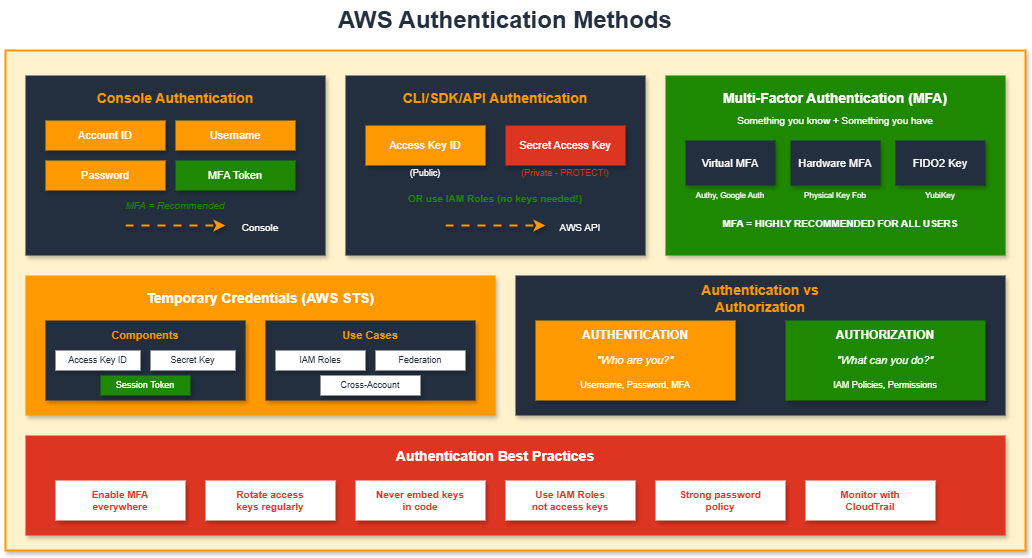

The diagram above was exported from draw.io. Its source (the exported page's mxGraphModel, read from the mxfile embedded in the PNG):
<mxGraphModel dx="1426" dy="635" grid="1" gridSize="10" guides="1" tooltips="1" connect="1" arrows="1" fold="1" page="1" pageScale="1" pageWidth="1169" pageHeight="827" math="0" shadow="0">
  <root>
    <mxCell id="0" />
    <mxCell id="1" parent="0" />
    <mxCell id="title" value="AWS Authentication Methods" style="text;html=1;strokeColor=none;fillColor=none;align=center;verticalAlign=middle;whiteSpace=wrap;rounded=0;fontSize=24;fontStyle=1;fontColor=#232F3E;" parent="1" vertex="1">
      <mxGeometry x="360" y="15" width="380" height="40" as="geometry" />
    </mxCell>
    <mxCell id="main-container" value="" style="whiteSpace=wrap;html=1;fillColor=#FFF2CC;strokeColor=#FF9900;strokeWidth=2;rounded=0;shadow=1;" parent="1" vertex="1">
      <mxGeometry x="50" y="65" width="1020" height="500" as="geometry" />
    </mxCell>
    <mxCell id="console-box" value="" style="whiteSpace=wrap;html=1;fillColor=#232F3E;strokeColor=none;rounded=0;shadow=1;" parent="1" vertex="1">
      <mxGeometry x="70" y="90" width="300" height="180" as="geometry" />
    </mxCell>
    <mxCell id="console-title" value="Console Authentication" style="text;html=1;strokeColor=none;fillColor=none;align=center;verticalAlign=middle;whiteSpace=wrap;rounded=0;fontSize=14;fontStyle=1;fontColor=#FF9900;" parent="1" vertex="1">
      <mxGeometry x="130" y="100" width="180" height="25" as="geometry" />
    </mxCell>
    <mxCell id="console-1" value="Account ID" style="rounded=0;whiteSpace=wrap;html=1;fillColor=#FF9900;strokeColor=none;fontColor=#FFFFFF;fontSize=11;shadow=1;" parent="1" vertex="1">
      <mxGeometry x="90" y="135" width="120" height="30" as="geometry" />
    </mxCell>
    <mxCell id="console-2" value="Username" style="rounded=0;whiteSpace=wrap;html=1;fillColor=#FF9900;strokeColor=none;fontColor=#FFFFFF;fontSize=11;shadow=1;" parent="1" vertex="1">
      <mxGeometry x="220" y="135" width="120" height="30" as="geometry" />
    </mxCell>
    <mxCell id="console-3" value="Password" style="rounded=0;whiteSpace=wrap;html=1;fillColor=#FF9900;strokeColor=none;fontColor=#FFFFFF;fontSize=11;shadow=1;" parent="1" vertex="1">
      <mxGeometry x="90" y="175" width="120" height="30" as="geometry" />
    </mxCell>
    <mxCell id="console-4" value="MFA Token" style="rounded=0;whiteSpace=wrap;html=1;fillColor=#1E8900;strokeColor=none;fontColor=#FFFFFF;fontSize=11;shadow=1;" parent="1" vertex="1">
      <mxGeometry x="220" y="175" width="120" height="30" as="geometry" />
    </mxCell>
    <mxCell id="console-note" value="MFA = Recommended" style="text;html=1;strokeColor=none;fillColor=none;align=center;verticalAlign=middle;whiteSpace=wrap;rounded=0;fontSize=10;fontColor=#1E8900;fontStyle=2;" parent="1" vertex="1">
      <mxGeometry x="160" y="210" width="120" height="20" as="geometry" />
    </mxCell>
    <mxCell id="console-arrow" value="" style="endArrow=classic;html=1;strokeWidth=2;strokeColor=#FF9900;flowAnimation=1;shadow=1;" parent="1" edge="1">
      <mxGeometry width="50" height="50" relative="1" as="geometry">
        <mxPoint x="170" y="240" as="sourcePoint" />
        <mxPoint x="270" y="240" as="targetPoint" />
      </mxGeometry>
    </mxCell>
    <mxCell id="console-target" value="Console" style="text;html=1;strokeColor=none;fillColor=none;align=center;verticalAlign=middle;whiteSpace=wrap;rounded=0;fontSize=10;fontColor=#FFFFFF;" parent="1" vertex="1">
      <mxGeometry x="270" y="232" width="70" height="20" as="geometry" />
    </mxCell>
    <mxCell id="cli-box" value="" style="whiteSpace=wrap;html=1;fillColor=#232F3E;strokeColor=none;rounded=0;shadow=1;" parent="1" vertex="1">
      <mxGeometry x="390" y="90" width="300" height="180" as="geometry" />
    </mxCell>
    <mxCell id="cli-title" value="CLI/SDK/API Authentication" style="text;html=1;strokeColor=none;fillColor=none;align=center;verticalAlign=middle;whiteSpace=wrap;rounded=0;fontSize=14;fontStyle=1;fontColor=#FF9900;" parent="1" vertex="1">
      <mxGeometry x="440" y="100" width="200" height="25" as="geometry" />
    </mxCell>
    <mxCell id="cli-1" value="Access Key ID" style="rounded=0;whiteSpace=wrap;html=1;fillColor=#FF9900;strokeColor=none;fontColor=#FFFFFF;fontSize=11;shadow=1;" parent="1" vertex="1">
      <mxGeometry x="410" y="140" width="120" height="40" as="geometry" />
    </mxCell>
    <mxCell id="cli-1-note" value="(Public)" style="text;html=1;strokeColor=none;fillColor=none;align=center;verticalAlign=middle;whiteSpace=wrap;rounded=0;fontSize=9;fontColor=#FFFFFF;" parent="1" vertex="1">
      <mxGeometry x="430" y="180" width="80" height="15" as="geometry" />
    </mxCell>
    <mxCell id="cli-2" value="Secret Access Key" style="rounded=0;whiteSpace=wrap;html=1;fillColor=#DD3522;strokeColor=none;fontColor=#FFFFFF;fontSize=11;shadow=1;" parent="1" vertex="1">
      <mxGeometry x="550" y="140" width="120" height="40" as="geometry" />
    </mxCell>
    <mxCell id="cli-2-note" value="(Private - PROTECT!)" style="text;html=1;strokeColor=none;fillColor=none;align=center;verticalAlign=middle;whiteSpace=wrap;rounded=0;fontSize=9;fontColor=#DD3522;" parent="1" vertex="1">
      <mxGeometry x="550" y="180" width="120" height="15" as="geometry" />
    </mxCell>
    <mxCell id="cli-or" value="OR use IAM Roles (no keys needed!)" style="text;html=1;strokeColor=none;fillColor=none;align=center;verticalAlign=middle;whiteSpace=wrap;rounded=0;fontSize=10;fontColor=#1E8900;fontStyle=1;" parent="1" vertex="1">
      <mxGeometry x="430" y="200" width="220" height="25" as="geometry" />
    </mxCell>
    <mxCell id="cli-arrow" value="" style="endArrow=classic;html=1;strokeWidth=2;strokeColor=#FF9900;flowAnimation=1;shadow=1;" parent="1" edge="1">
      <mxGeometry width="50" height="50" relative="1" as="geometry">
        <mxPoint x="490" y="240" as="sourcePoint" />
        <mxPoint x="590" y="240" as="targetPoint" />
      </mxGeometry>
    </mxCell>
    <mxCell id="cli-target" value="AWS API" style="text;html=1;strokeColor=none;fillColor=none;align=center;verticalAlign=middle;whiteSpace=wrap;rounded=0;fontSize=10;fontColor=#FFFFFF;" parent="1" vertex="1">
      <mxGeometry x="590" y="232" width="70" height="20" as="geometry" />
    </mxCell>
    <mxCell id="mfa-box" value="" style="whiteSpace=wrap;html=1;fillColor=#1E8900;strokeColor=none;rounded=0;shadow=1;" parent="1" vertex="1">
      <mxGeometry x="710" y="90" width="340" height="180" as="geometry" />
    </mxCell>
    <mxCell id="mfa-title" value="Multi-Factor Authentication (MFA)" style="text;html=1;strokeColor=none;fillColor=none;align=center;verticalAlign=middle;whiteSpace=wrap;rounded=0;fontSize=14;fontStyle=1;fontColor=#FFFFFF;" parent="1" vertex="1">
      <mxGeometry x="760" y="100" width="240" height="25" as="geometry" />
    </mxCell>
    <mxCell id="mfa-desc" value="Something you know + Something you have" style="text;html=1;strokeColor=none;fillColor=none;align=center;verticalAlign=middle;whiteSpace=wrap;rounded=0;fontSize=10;fontColor=#FFFFFF;" parent="1" vertex="1">
      <mxGeometry x="760" y="125" width="240" height="20" as="geometry" />
    </mxCell>
    <mxCell id="mfa-1" value="Virtual MFA" style="rounded=0;whiteSpace=wrap;html=1;fillColor=#232F3E;strokeColor=none;fontColor=#FFFFFF;fontSize=11;shadow=1;" parent="1" vertex="1">
      <mxGeometry x="730" y="155" width="90" height="45" as="geometry" />
    </mxCell>
    <mxCell id="mfa-1-desc" value="Authy, Google Auth" style="text;html=1;strokeColor=none;fillColor=none;align=center;verticalAlign=middle;whiteSpace=wrap;rounded=0;fontSize=8;fontColor=#FFFFFF;" parent="1" vertex="1">
      <mxGeometry x="730" y="200" width="90" height="20" as="geometry" />
    </mxCell>
    <mxCell id="mfa-2" value="Hardware MFA" style="rounded=0;whiteSpace=wrap;html=1;fillColor=#232F3E;strokeColor=none;fontColor=#FFFFFF;fontSize=11;shadow=1;" parent="1" vertex="1">
      <mxGeometry x="835" y="155" width="90" height="45" as="geometry" />
    </mxCell>
    <mxCell id="mfa-2-desc" value="Physical Key Fob" style="text;html=1;strokeColor=none;fillColor=none;align=center;verticalAlign=middle;whiteSpace=wrap;rounded=0;fontSize=8;fontColor=#FFFFFF;" parent="1" vertex="1">
      <mxGeometry x="835" y="200" width="90" height="20" as="geometry" />
    </mxCell>
    <mxCell id="mfa-3" value="FIDO2 Key" style="rounded=0;whiteSpace=wrap;html=1;fillColor=#232F3E;strokeColor=none;fontColor=#FFFFFF;fontSize=11;shadow=1;" parent="1" vertex="1">
      <mxGeometry x="940" y="155" width="90" height="45" as="geometry" />
    </mxCell>
    <mxCell id="mfa-3-desc" value="YubiKey" style="text;html=1;strokeColor=none;fillColor=none;align=center;verticalAlign=middle;whiteSpace=wrap;rounded=0;fontSize=8;fontColor=#FFFFFF;" parent="1" vertex="1">
      <mxGeometry x="940" y="200" width="90" height="20" as="geometry" />
    </mxCell>
    <mxCell id="mfa-benefit" value="MFA = HIGHLY RECOMMENDED FOR ALL USERS" style="text;html=1;strokeColor=none;fillColor=none;align=center;verticalAlign=middle;whiteSpace=wrap;rounded=0;fontSize=10;fontColor=#FFFFFF;fontStyle=1;" parent="1" vertex="1">
      <mxGeometry x="760" y="225" width="250" height="25" as="geometry" />
    </mxCell>
    <mxCell id="sts-box" value="" style="whiteSpace=wrap;html=1;fillColor=#FF9900;strokeColor=none;rounded=0;shadow=1;" parent="1" vertex="1">
      <mxGeometry x="70" y="290" width="470" height="140" as="geometry" />
    </mxCell>
    <mxCell id="sts-title" value="Temporary Credentials (AWS STS)" style="text;html=1;strokeColor=none;fillColor=none;align=center;verticalAlign=middle;whiteSpace=wrap;rounded=0;fontSize=14;fontStyle=1;fontColor=#FFFFFF;" parent="1" vertex="1">
      <mxGeometry x="190" y="300" width="230" height="25" as="geometry" />
    </mxCell>
    <mxCell id="sts-comp" value="" style="whiteSpace=wrap;html=1;fillColor=#232F3E;strokeColor=none;rounded=0;shadow=1;" parent="1" vertex="1">
      <mxGeometry x="90" y="335" width="200" height="80" as="geometry" />
    </mxCell>
    <mxCell id="sts-comp-title" value="Components" style="text;html=1;strokeColor=none;fillColor=none;align=center;verticalAlign=middle;whiteSpace=wrap;rounded=0;fontSize=11;fontStyle=1;fontColor=#FF9900;" parent="1" vertex="1">
      <mxGeometry x="140" y="340" width="100" height="20" as="geometry" />
    </mxCell>
    <mxCell id="sts-c1" value="Access Key ID" style="rounded=0;whiteSpace=wrap;html=1;fillColor=#FFFFFF;strokeColor=none;fontColor=#232F3E;fontSize=9;shadow=1;" parent="1" vertex="1">
      <mxGeometry x="100" y="365" width="85" height="20" as="geometry" />
    </mxCell>
    <mxCell id="sts-c2" value="Secret Key" style="rounded=0;whiteSpace=wrap;html=1;fillColor=#FFFFFF;strokeColor=none;fontColor=#232F3E;fontSize=9;shadow=1;" parent="1" vertex="1">
      <mxGeometry x="195" y="365" width="85" height="20" as="geometry" />
    </mxCell>
    <mxCell id="sts-c3" value="Session Token" style="rounded=0;whiteSpace=wrap;html=1;fillColor=#1E8900;strokeColor=none;fontColor=#FFFFFF;fontSize=9;shadow=1;" parent="1" vertex="1">
      <mxGeometry x="145" y="390" width="90" height="20" as="geometry" />
    </mxCell>
    <mxCell id="sts-uses" value="" style="whiteSpace=wrap;html=1;fillColor=#232F3E;strokeColor=none;rounded=0;shadow=1;" parent="1" vertex="1">
      <mxGeometry x="310" y="335" width="210" height="80" as="geometry" />
    </mxCell>
    <mxCell id="sts-uses-title" value="Use Cases" style="text;html=1;strokeColor=none;fillColor=none;align=center;verticalAlign=middle;whiteSpace=wrap;rounded=0;fontSize=11;fontStyle=1;fontColor=#FF9900;" parent="1" vertex="1">
      <mxGeometry x="370" y="340" width="90" height="20" as="geometry" />
    </mxCell>
    <mxCell id="sts-u1" value="IAM Roles" style="rounded=0;whiteSpace=wrap;html=1;fillColor=#FFFFFF;strokeColor=none;fontColor=#232F3E;fontSize=9;shadow=1;" parent="1" vertex="1">
      <mxGeometry x="320" y="365" width="90" height="20" as="geometry" />
    </mxCell>
    <mxCell id="sts-u2" value="Federation" style="rounded=0;whiteSpace=wrap;html=1;fillColor=#FFFFFF;strokeColor=none;fontColor=#232F3E;fontSize=9;shadow=1;" parent="1" vertex="1">
      <mxGeometry x="420" y="365" width="90" height="20" as="geometry" />
    </mxCell>
    <mxCell id="sts-u3" value="Cross-Account" style="rounded=0;whiteSpace=wrap;html=1;fillColor=#FFFFFF;strokeColor=none;fontColor=#232F3E;fontSize=9;shadow=1;" parent="1" vertex="1">
      <mxGeometry x="365" y="390" width="100" height="20" as="geometry" />
    </mxCell>
    <mxCell id="compare-box" value="" style="whiteSpace=wrap;html=1;fillColor=#232F3E;strokeColor=none;rounded=0;shadow=1;" parent="1" vertex="1">
      <mxGeometry x="560" y="290" width="490" height="140" as="geometry" />
    </mxCell>
    <mxCell id="compare-title" value="Authentication vs Authorization" style="text;html=1;strokeColor=none;fillColor=none;align=center;verticalAlign=middle;whiteSpace=wrap;rounded=0;fontSize=14;fontStyle=1;fontColor=#FF9900;" parent="1" vertex="1">
      <mxGeometry x="700" y="300" width="210" height="25" as="geometry" />
    </mxCell>
    <mxCell id="authn-box" value="" style="whiteSpace=wrap;html=1;fillColor=#FF9900;strokeColor=none;rounded=0;shadow=1;" parent="1" vertex="1">
      <mxGeometry x="580" y="335" width="200" height="80" as="geometry" />
    </mxCell>
    <mxCell id="authn-title" value="AUTHENTICATION" style="text;html=1;strokeColor=none;fillColor=none;align=center;verticalAlign=middle;whiteSpace=wrap;rounded=0;fontSize=12;fontStyle=1;fontColor=#FFFFFF;" parent="1" vertex="1">
      <mxGeometry x="610" y="340" width="140" height="20" as="geometry" />
    </mxCell>
    <mxCell id="authn-q" value="&quot;Who are you?&quot;" style="text;html=1;strokeColor=none;fillColor=none;align=center;verticalAlign=middle;whiteSpace=wrap;rounded=0;fontSize=11;fontColor=#FFFFFF;fontStyle=2;" parent="1" vertex="1">
      <mxGeometry x="610" y="365" width="140" height="20" as="geometry" />
    </mxCell>
    <mxCell id="authn-ex" value="Username, Password, MFA" style="text;html=1;strokeColor=none;fillColor=none;align=center;verticalAlign=middle;whiteSpace=wrap;rounded=0;fontSize=9;fontColor=#FFFFFF;" parent="1" vertex="1">
      <mxGeometry x="600" y="390" width="160" height="20" as="geometry" />
    </mxCell>
    <mxCell id="authz-box" value="" style="whiteSpace=wrap;html=1;fillColor=#1E8900;strokeColor=none;rounded=0;shadow=1;" parent="1" vertex="1">
      <mxGeometry x="830" y="335" width="200" height="80" as="geometry" />
    </mxCell>
    <mxCell id="authz-title" value="AUTHORIZATION" style="text;html=1;strokeColor=none;fillColor=none;align=center;verticalAlign=middle;whiteSpace=wrap;rounded=0;fontSize=12;fontStyle=1;fontColor=#FFFFFF;" parent="1" vertex="1">
      <mxGeometry x="860" y="340" width="140" height="20" as="geometry" />
    </mxCell>
    <mxCell id="authz-q" value="&quot;What can you do?&quot;" style="text;html=1;strokeColor=none;fillColor=none;align=center;verticalAlign=middle;whiteSpace=wrap;rounded=0;fontSize=11;fontColor=#FFFFFF;fontStyle=2;" parent="1" vertex="1">
      <mxGeometry x="860" y="365" width="140" height="20" as="geometry" />
    </mxCell>
    <mxCell id="authz-ex" value="IAM Policies, Permissions" style="text;html=1;strokeColor=none;fillColor=none;align=center;verticalAlign=middle;whiteSpace=wrap;rounded=0;fontSize=9;fontColor=#FFFFFF;" parent="1" vertex="1">
      <mxGeometry x="860" y="390" width="140" height="20" as="geometry" />
    </mxCell>
    <mxCell id="bp-box" value="" style="whiteSpace=wrap;html=1;fillColor=#DD3522;strokeColor=none;rounded=0;shadow=1;" parent="1" vertex="1">
      <mxGeometry x="70" y="450" width="980" height="100" as="geometry" />
    </mxCell>
    <mxCell id="bp-title" value="Authentication Best Practices" style="text;html=1;strokeColor=none;fillColor=none;align=center;verticalAlign=middle;whiteSpace=wrap;rounded=0;fontSize=14;fontStyle=1;fontColor=#FFFFFF;" parent="1" vertex="1">
      <mxGeometry x="420" y="458" width="240" height="25" as="geometry" />
    </mxCell>
    <mxCell id="bp-1" value="Enable MFA&#10;everywhere" style="rounded=0;whiteSpace=wrap;html=1;fillColor=#FFFFFF;strokeColor=none;fontColor=#DD3522;fontSize=10;fontStyle=1;shadow=1;" parent="1" vertex="1">
      <mxGeometry x="100" y="495" width="130" height="40" as="geometry" />
    </mxCell>
    <mxCell id="bp-2" value="Rotate access&#10;keys regularly" style="rounded=0;whiteSpace=wrap;html=1;fillColor=#FFFFFF;strokeColor=none;fontColor=#DD3522;fontSize=10;fontStyle=1;shadow=1;" parent="1" vertex="1">
      <mxGeometry x="250" y="495" width="130" height="40" as="geometry" />
    </mxCell>
    <mxCell id="bp-3" value="Never embed keys&#10;in code" style="rounded=0;whiteSpace=wrap;html=1;fillColor=#FFFFFF;strokeColor=none;fontColor=#DD3522;fontSize=10;fontStyle=1;shadow=1;" parent="1" vertex="1">
      <mxGeometry x="400" y="495" width="130" height="40" as="geometry" />
    </mxCell>
    <mxCell id="bp-4" value="Use IAM Roles&#10;not access keys" style="rounded=0;whiteSpace=wrap;html=1;fillColor=#FFFFFF;strokeColor=none;fontColor=#DD3522;fontSize=10;fontStyle=1;shadow=1;" parent="1" vertex="1">
      <mxGeometry x="550" y="495" width="130" height="40" as="geometry" />
    </mxCell>
    <mxCell id="bp-5" value="Strong password&#10;policy" style="rounded=0;whiteSpace=wrap;html=1;fillColor=#FFFFFF;strokeColor=none;fontColor=#DD3522;fontSize=10;fontStyle=1;shadow=1;" parent="1" vertex="1">
      <mxGeometry x="700" y="495" width="130" height="40" as="geometry" />
    </mxCell>
    <mxCell id="bp-6" value="Monitor with&#10;CloudTrail" style="rounded=0;whiteSpace=wrap;html=1;fillColor=#FFFFFF;strokeColor=none;fontColor=#DD3522;fontSize=10;fontStyle=1;shadow=1;" parent="1" vertex="1">
      <mxGeometry x="850" y="495" width="130" height="40" as="geometry" />
    </mxCell>
  </root>
</mxGraphModel>